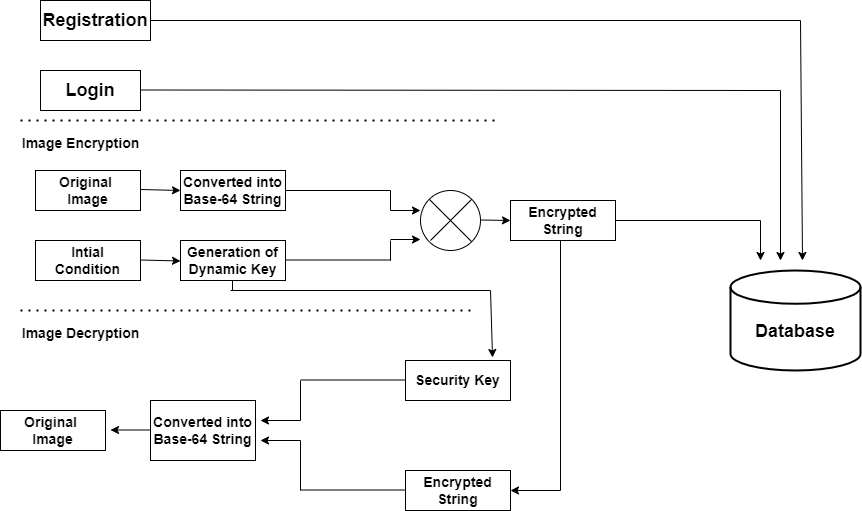

The diagram above was exported from draw.io. Its source (the exported page's mxGraphModel, read from the mxfile embedded in the PNG):
<mxGraphModel dx="868" dy="482" grid="1" gridSize="10" guides="1" tooltips="1" connect="1" arrows="1" fold="1" page="1" pageScale="1" pageWidth="850" pageHeight="1100" math="0" shadow="0">
  <root>
    <mxCell id="0" />
    <mxCell id="1" parent="0" />
    <mxCell id="08S1eF3SF2D8Gp1zqQnl-2" value="&lt;b&gt;&lt;font style=&quot;font-size: 18px&quot;&gt;Login&lt;/font&gt;&lt;/b&gt;" style="rounded=0;whiteSpace=wrap;html=1;" vertex="1" parent="1">
      <mxGeometry x="100" y="390" width="100" height="40" as="geometry" />
    </mxCell>
    <mxCell id="08S1eF3SF2D8Gp1zqQnl-3" value="&lt;b&gt;&lt;font style=&quot;font-size: 18px&quot;&gt;Registration&lt;br&gt;&lt;/font&gt;&lt;/b&gt;" style="rounded=0;whiteSpace=wrap;html=1;" vertex="1" parent="1">
      <mxGeometry x="100" y="320" width="110" height="40" as="geometry" />
    </mxCell>
    <mxCell id="08S1eF3SF2D8Gp1zqQnl-4" value="&lt;br&gt;&lt;b&gt;Database&lt;/b&gt;" style="strokeWidth=2;html=1;shape=mxgraph.flowchart.database;whiteSpace=wrap;fontSize=18;" vertex="1" parent="1">
      <mxGeometry x="790" y="590" width="130" height="100" as="geometry" />
    </mxCell>
    <mxCell id="08S1eF3SF2D8Gp1zqQnl-5" value="" style="endArrow=none;dashed=1;html=1;dashPattern=1 3;strokeWidth=2;rounded=0;fontSize=18;" edge="1" parent="1">
      <mxGeometry width="50" height="50" relative="1" as="geometry">
        <mxPoint x="80" y="440" as="sourcePoint" />
        <mxPoint x="560" y="440" as="targetPoint" />
      </mxGeometry>
    </mxCell>
    <mxCell id="08S1eF3SF2D8Gp1zqQnl-6" value="&lt;font style=&quot;font-size: 14px&quot;&gt;Image Encryption&lt;/font&gt;" style="text;strokeColor=none;fillColor=none;html=1;fontSize=24;fontStyle=1;verticalAlign=middle;align=center;" vertex="1" parent="1">
      <mxGeometry x="90" y="440" width="100" height="40" as="geometry" />
    </mxCell>
    <mxCell id="08S1eF3SF2D8Gp1zqQnl-7" value="&lt;font style=&quot;font-size: 14px&quot;&gt;&lt;b&gt;Original&amp;nbsp;&lt;br&gt;Image&lt;/b&gt;&lt;/font&gt;" style="rounded=0;whiteSpace=wrap;html=1;fontSize=12;" vertex="1" parent="1">
      <mxGeometry x="95" y="490" width="105" height="40" as="geometry" />
    </mxCell>
    <mxCell id="08S1eF3SF2D8Gp1zqQnl-8" value="&lt;span style=&quot;font-size: 14px&quot;&gt;&lt;b&gt;Converted into Base-64 String&lt;/b&gt;&lt;/span&gt;" style="rounded=0;whiteSpace=wrap;html=1;fontSize=12;" vertex="1" parent="1">
      <mxGeometry x="240" y="490" width="105" height="40" as="geometry" />
    </mxCell>
    <mxCell id="08S1eF3SF2D8Gp1zqQnl-9" value="&lt;span style=&quot;font-size: 14px&quot;&gt;&lt;b&gt;Intial&lt;br&gt;&lt;/b&gt;&lt;/span&gt;&lt;font style=&quot;font-size: 14px&quot;&gt;&lt;b&gt;Condition&lt;/b&gt;&lt;/font&gt;" style="rounded=0;whiteSpace=wrap;html=1;fontSize=12;" vertex="1" parent="1">
      <mxGeometry x="95" y="560" width="105" height="40" as="geometry" />
    </mxCell>
    <mxCell id="08S1eF3SF2D8Gp1zqQnl-10" value="&lt;span style=&quot;font-size: 14px&quot;&gt;&lt;b&gt;Generation of&lt;br&gt;&lt;/b&gt;&lt;/span&gt;&lt;font style=&quot;font-size: 14px&quot;&gt;&lt;b&gt;Dynamic Key&lt;/b&gt;&lt;/font&gt;" style="rounded=0;whiteSpace=wrap;html=1;fontSize=12;" vertex="1" parent="1">
      <mxGeometry x="240" y="560" width="105" height="40" as="geometry" />
    </mxCell>
    <mxCell id="08S1eF3SF2D8Gp1zqQnl-11" value="" style="endArrow=none;html=1;rounded=0;fontSize=14;exitX=1;exitY=0.5;exitDx=0;exitDy=0;" edge="1" parent="1" source="08S1eF3SF2D8Gp1zqQnl-8">
      <mxGeometry width="50" height="50" relative="1" as="geometry">
        <mxPoint x="360" y="510" as="sourcePoint" />
        <mxPoint x="450" y="510" as="targetPoint" />
      </mxGeometry>
    </mxCell>
    <mxCell id="08S1eF3SF2D8Gp1zqQnl-12" value="" style="endArrow=none;html=1;rounded=0;fontSize=14;exitX=1;exitY=0.5;exitDx=0;exitDy=0;" edge="1" parent="1">
      <mxGeometry width="50" height="50" relative="1" as="geometry">
        <mxPoint x="345" y="579.5" as="sourcePoint" />
        <mxPoint x="450" y="579.5" as="targetPoint" />
      </mxGeometry>
    </mxCell>
    <mxCell id="08S1eF3SF2D8Gp1zqQnl-13" value="" style="endArrow=none;html=1;rounded=0;fontSize=14;" edge="1" parent="1">
      <mxGeometry width="50" height="50" relative="1" as="geometry">
        <mxPoint x="450" y="530" as="sourcePoint" />
        <mxPoint x="450" y="510" as="targetPoint" />
      </mxGeometry>
    </mxCell>
    <mxCell id="08S1eF3SF2D8Gp1zqQnl-14" value="" style="endArrow=none;html=1;rounded=0;fontSize=14;" edge="1" parent="1">
      <mxGeometry width="50" height="50" relative="1" as="geometry">
        <mxPoint x="450" y="580" as="sourcePoint" />
        <mxPoint x="450" y="560" as="targetPoint" />
      </mxGeometry>
    </mxCell>
    <mxCell id="08S1eF3SF2D8Gp1zqQnl-17" value="" style="endArrow=classic;html=1;rounded=0;fontSize=14;" edge="1" parent="1">
      <mxGeometry width="50" height="50" relative="1" as="geometry">
        <mxPoint x="450" y="530" as="sourcePoint" />
        <mxPoint x="480" y="530" as="targetPoint" />
      </mxGeometry>
    </mxCell>
    <mxCell id="08S1eF3SF2D8Gp1zqQnl-18" value="" style="endArrow=classic;html=1;rounded=0;fontSize=14;" edge="1" parent="1">
      <mxGeometry width="50" height="50" relative="1" as="geometry">
        <mxPoint x="450" y="559" as="sourcePoint" />
        <mxPoint x="480" y="559" as="targetPoint" />
      </mxGeometry>
    </mxCell>
    <mxCell id="08S1eF3SF2D8Gp1zqQnl-19" value="" style="ellipse;whiteSpace=wrap;html=1;aspect=fixed;fontSize=14;" vertex="1" parent="1">
      <mxGeometry x="480" y="510" width="60" height="60" as="geometry" />
    </mxCell>
    <mxCell id="08S1eF3SF2D8Gp1zqQnl-20" value="" style="endArrow=none;html=1;rounded=0;fontSize=14;entryX=1;entryY=0;entryDx=0;entryDy=0;" edge="1" parent="1" target="08S1eF3SF2D8Gp1zqQnl-19">
      <mxGeometry width="50" height="50" relative="1" as="geometry">
        <mxPoint x="490" y="560" as="sourcePoint" />
        <mxPoint x="540" y="510" as="targetPoint" />
      </mxGeometry>
    </mxCell>
    <mxCell id="08S1eF3SF2D8Gp1zqQnl-21" value="" style="endArrow=none;html=1;rounded=0;fontSize=14;entryX=0;entryY=0;entryDx=0;entryDy=0;exitX=1;exitY=1;exitDx=0;exitDy=0;" edge="1" parent="1" source="08S1eF3SF2D8Gp1zqQnl-19" target="08S1eF3SF2D8Gp1zqQnl-19">
      <mxGeometry width="50" height="50" relative="1" as="geometry">
        <mxPoint x="500" y="570" as="sourcePoint" />
        <mxPoint x="541.2132034355964" y="528.7867965644036" as="targetPoint" />
      </mxGeometry>
    </mxCell>
    <mxCell id="08S1eF3SF2D8Gp1zqQnl-22" value="" style="endArrow=classic;html=1;rounded=0;fontSize=14;" edge="1" parent="1">
      <mxGeometry width="50" height="50" relative="1" as="geometry">
        <mxPoint x="540" y="539.5" as="sourcePoint" />
        <mxPoint x="570" y="540" as="targetPoint" />
      </mxGeometry>
    </mxCell>
    <mxCell id="08S1eF3SF2D8Gp1zqQnl-23" value="&lt;span style=&quot;font-size: 14px&quot;&gt;&lt;b&gt;Encrypted String&lt;/b&gt;&lt;/span&gt;" style="rounded=0;whiteSpace=wrap;html=1;fontSize=12;" vertex="1" parent="1">
      <mxGeometry x="570" y="520" width="105" height="40" as="geometry" />
    </mxCell>
    <mxCell id="08S1eF3SF2D8Gp1zqQnl-24" value="" style="endArrow=none;dashed=1;html=1;dashPattern=1 3;strokeWidth=2;rounded=0;fontSize=18;" edge="1" parent="1">
      <mxGeometry width="50" height="50" relative="1" as="geometry">
        <mxPoint x="80" y="630" as="sourcePoint" />
        <mxPoint x="530" y="630" as="targetPoint" />
      </mxGeometry>
    </mxCell>
    <mxCell id="08S1eF3SF2D8Gp1zqQnl-27" value="&lt;font style=&quot;font-size: 14px&quot;&gt;Image Decryption&lt;/font&gt;" style="text;strokeColor=none;fillColor=none;html=1;fontSize=24;fontStyle=1;verticalAlign=middle;align=center;" vertex="1" parent="1">
      <mxGeometry x="90" y="630" width="100" height="40" as="geometry" />
    </mxCell>
    <mxCell id="08S1eF3SF2D8Gp1zqQnl-28" value="" style="endArrow=none;html=1;rounded=0;fontSize=14;" edge="1" parent="1">
      <mxGeometry width="50" height="50" relative="1" as="geometry">
        <mxPoint x="620" y="810" as="sourcePoint" />
        <mxPoint x="620" y="560" as="targetPoint" />
      </mxGeometry>
    </mxCell>
    <mxCell id="08S1eF3SF2D8Gp1zqQnl-29" value="&lt;span style=&quot;font-size: 14px&quot;&gt;&lt;b&gt;Security Key&lt;/b&gt;&lt;/span&gt;" style="rounded=0;whiteSpace=wrap;html=1;fontSize=12;" vertex="1" parent="1">
      <mxGeometry x="465" y="680" width="105" height="40" as="geometry" />
    </mxCell>
    <mxCell id="08S1eF3SF2D8Gp1zqQnl-30" value="&lt;span style=&quot;font-size: 14px&quot;&gt;&lt;b&gt;Encrypted String&lt;/b&gt;&lt;/span&gt;" style="rounded=0;whiteSpace=wrap;html=1;fontSize=12;" vertex="1" parent="1">
      <mxGeometry x="465" y="790" width="105" height="40" as="geometry" />
    </mxCell>
    <mxCell id="08S1eF3SF2D8Gp1zqQnl-31" value="" style="endArrow=none;html=1;rounded=0;fontSize=14;" edge="1" parent="1">
      <mxGeometry width="50" height="50" relative="1" as="geometry">
        <mxPoint x="292" y="610" as="sourcePoint" />
        <mxPoint x="292" y="600" as="targetPoint" />
      </mxGeometry>
    </mxCell>
    <mxCell id="08S1eF3SF2D8Gp1zqQnl-32" value="" style="endArrow=none;html=1;rounded=0;fontSize=14;exitX=1;exitY=0.5;exitDx=0;exitDy=0;" edge="1" parent="1">
      <mxGeometry width="50" height="50" relative="1" as="geometry">
        <mxPoint x="290" y="610" as="sourcePoint" />
        <mxPoint x="550" y="610" as="targetPoint" />
      </mxGeometry>
    </mxCell>
    <mxCell id="08S1eF3SF2D8Gp1zqQnl-34" value="" style="endArrow=classic;html=1;rounded=0;fontSize=14;entryX=0.829;entryY=-0.075;entryDx=0;entryDy=0;entryPerimeter=0;" edge="1" parent="1" target="08S1eF3SF2D8Gp1zqQnl-29">
      <mxGeometry width="50" height="50" relative="1" as="geometry">
        <mxPoint x="550" y="610" as="sourcePoint" />
        <mxPoint x="600" y="560" as="targetPoint" />
      </mxGeometry>
    </mxCell>
    <mxCell id="08S1eF3SF2D8Gp1zqQnl-35" value="" style="endArrow=classic;html=1;rounded=0;fontSize=14;entryX=1;entryY=0.5;entryDx=0;entryDy=0;" edge="1" parent="1" target="08S1eF3SF2D8Gp1zqQnl-30">
      <mxGeometry width="50" height="50" relative="1" as="geometry">
        <mxPoint x="620" y="810" as="sourcePoint" />
        <mxPoint x="670" y="760" as="targetPoint" />
        <Array as="points" />
      </mxGeometry>
    </mxCell>
    <mxCell id="08S1eF3SF2D8Gp1zqQnl-36" value="" style="endArrow=classic;html=1;rounded=0;fontSize=14;entryX=0;entryY=0.5;entryDx=0;entryDy=0;" edge="1" parent="1" target="08S1eF3SF2D8Gp1zqQnl-8">
      <mxGeometry width="50" height="50" relative="1" as="geometry">
        <mxPoint x="200" y="509" as="sourcePoint" />
        <mxPoint x="230" y="509" as="targetPoint" />
      </mxGeometry>
    </mxCell>
    <mxCell id="08S1eF3SF2D8Gp1zqQnl-37" value="" style="endArrow=classic;html=1;rounded=0;fontSize=14;entryX=0;entryY=0.5;entryDx=0;entryDy=0;" edge="1" parent="1">
      <mxGeometry width="50" height="50" relative="1" as="geometry">
        <mxPoint x="200" y="579.5" as="sourcePoint" />
        <mxPoint x="240" y="580.5" as="targetPoint" />
      </mxGeometry>
    </mxCell>
    <mxCell id="08S1eF3SF2D8Gp1zqQnl-38" value="" style="endArrow=none;html=1;rounded=0;fontSize=14;exitX=1;exitY=0.5;exitDx=0;exitDy=0;" edge="1" parent="1">
      <mxGeometry width="50" height="50" relative="1" as="geometry">
        <mxPoint x="360" y="699.5" as="sourcePoint" />
        <mxPoint x="465" y="699.5" as="targetPoint" />
      </mxGeometry>
    </mxCell>
    <mxCell id="08S1eF3SF2D8Gp1zqQnl-39" value="" style="endArrow=none;html=1;rounded=0;fontSize=14;exitX=1;exitY=0.5;exitDx=0;exitDy=0;" edge="1" parent="1">
      <mxGeometry width="50" height="50" relative="1" as="geometry">
        <mxPoint x="360" y="809.5" as="sourcePoint" />
        <mxPoint x="465" y="809.5" as="targetPoint" />
      </mxGeometry>
    </mxCell>
    <mxCell id="08S1eF3SF2D8Gp1zqQnl-40" value="" style="endArrow=none;html=1;rounded=0;fontSize=14;" edge="1" parent="1">
      <mxGeometry width="50" height="50" relative="1" as="geometry">
        <mxPoint x="360" y="740" as="sourcePoint" />
        <mxPoint x="360" y="700" as="targetPoint" />
      </mxGeometry>
    </mxCell>
    <mxCell id="08S1eF3SF2D8Gp1zqQnl-41" value="" style="endArrow=none;html=1;rounded=0;fontSize=14;" edge="1" parent="1">
      <mxGeometry width="50" height="50" relative="1" as="geometry">
        <mxPoint x="360" y="810" as="sourcePoint" />
        <mxPoint x="360" y="760" as="targetPoint" />
      </mxGeometry>
    </mxCell>
    <mxCell id="08S1eF3SF2D8Gp1zqQnl-42" value="" style="endArrow=classic;html=1;rounded=0;fontSize=14;" edge="1" parent="1">
      <mxGeometry width="50" height="50" relative="1" as="geometry">
        <mxPoint x="360" y="740" as="sourcePoint" />
        <mxPoint x="320" y="740" as="targetPoint" />
      </mxGeometry>
    </mxCell>
    <mxCell id="08S1eF3SF2D8Gp1zqQnl-43" value="" style="endArrow=classic;html=1;rounded=0;fontSize=14;" edge="1" parent="1">
      <mxGeometry width="50" height="50" relative="1" as="geometry">
        <mxPoint x="360" y="760" as="sourcePoint" />
        <mxPoint x="320" y="760" as="targetPoint" />
      </mxGeometry>
    </mxCell>
    <mxCell id="08S1eF3SF2D8Gp1zqQnl-44" value="&lt;span style=&quot;font-size: 14px&quot;&gt;&lt;b&gt;Converted into Base-64 String&lt;/b&gt;&lt;/span&gt;" style="rounded=0;whiteSpace=wrap;html=1;fontSize=12;" vertex="1" parent="1">
      <mxGeometry x="210" y="720" width="105" height="60" as="geometry" />
    </mxCell>
    <mxCell id="08S1eF3SF2D8Gp1zqQnl-45" value="&lt;span style=&quot;font-size: 14px&quot;&gt;&lt;b&gt;Original &lt;br&gt;Image&lt;/b&gt;&lt;/span&gt;" style="rounded=0;whiteSpace=wrap;html=1;fontSize=12;" vertex="1" parent="1">
      <mxGeometry x="60" y="730" width="105" height="40" as="geometry" />
    </mxCell>
    <mxCell id="08S1eF3SF2D8Gp1zqQnl-46" value="" style="endArrow=classic;html=1;rounded=0;fontSize=14;" edge="1" parent="1">
      <mxGeometry width="50" height="50" relative="1" as="geometry">
        <mxPoint x="210" y="749.5" as="sourcePoint" />
        <mxPoint x="170" y="749.5" as="targetPoint" />
      </mxGeometry>
    </mxCell>
    <mxCell id="08S1eF3SF2D8Gp1zqQnl-47" value="" style="endArrow=none;html=1;rounded=0;fontSize=14;" edge="1" parent="1">
      <mxGeometry width="50" height="50" relative="1" as="geometry">
        <mxPoint x="210" y="340" as="sourcePoint" />
        <mxPoint x="860" y="340" as="targetPoint" />
      </mxGeometry>
    </mxCell>
    <mxCell id="08S1eF3SF2D8Gp1zqQnl-48" value="" style="endArrow=none;html=1;rounded=0;fontSize=14;" edge="1" parent="1">
      <mxGeometry width="50" height="50" relative="1" as="geometry">
        <mxPoint x="200" y="409.5" as="sourcePoint" />
        <mxPoint x="840" y="410" as="targetPoint" />
      </mxGeometry>
    </mxCell>
    <mxCell id="08S1eF3SF2D8Gp1zqQnl-49" value="" style="endArrow=classic;html=1;rounded=0;fontSize=14;" edge="1" parent="1">
      <mxGeometry width="50" height="50" relative="1" as="geometry">
        <mxPoint x="860" y="340" as="sourcePoint" />
        <mxPoint x="862" y="580" as="targetPoint" />
      </mxGeometry>
    </mxCell>
    <mxCell id="08S1eF3SF2D8Gp1zqQnl-50" value="" style="endArrow=classic;html=1;rounded=0;fontSize=14;" edge="1" parent="1">
      <mxGeometry width="50" height="50" relative="1" as="geometry">
        <mxPoint x="840" y="410" as="sourcePoint" />
        <mxPoint x="840" y="580" as="targetPoint" />
      </mxGeometry>
    </mxCell>
    <mxCell id="08S1eF3SF2D8Gp1zqQnl-51" value="" style="endArrow=none;html=1;rounded=0;fontSize=14;" edge="1" parent="1">
      <mxGeometry width="50" height="50" relative="1" as="geometry">
        <mxPoint x="675" y="540" as="sourcePoint" />
        <mxPoint x="820" y="540" as="targetPoint" />
      </mxGeometry>
    </mxCell>
    <mxCell id="08S1eF3SF2D8Gp1zqQnl-52" value="" style="endArrow=classic;html=1;rounded=0;fontSize=14;" edge="1" parent="1">
      <mxGeometry width="50" height="50" relative="1" as="geometry">
        <mxPoint x="820" y="540" as="sourcePoint" />
        <mxPoint x="820" y="580" as="targetPoint" />
      </mxGeometry>
    </mxCell>
  </root>
</mxGraphModel>